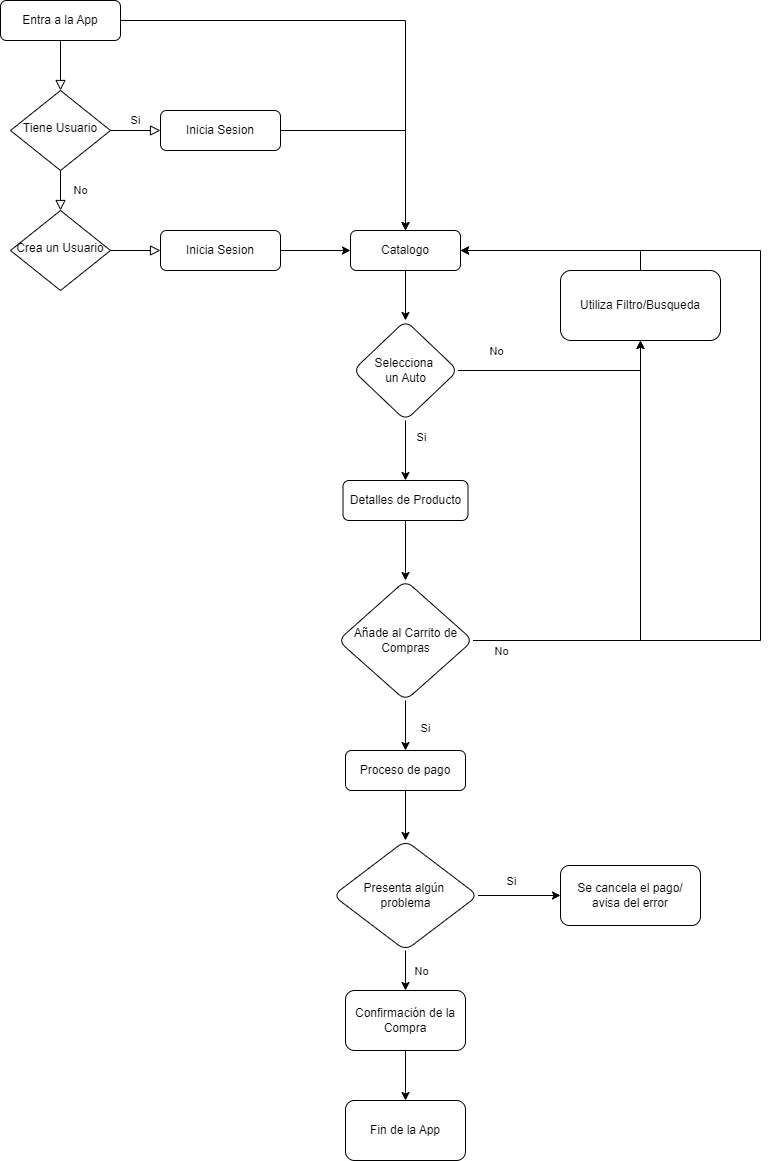

The diagram above was exported from draw.io. Its source (the exported page's mxGraphModel, read from the mxfile embedded in the PNG):
<mxGraphModel dx="2261" dy="746" grid="1" gridSize="10" guides="1" tooltips="1" connect="1" arrows="1" fold="1" page="1" pageScale="1" pageWidth="827" pageHeight="1169" math="0" shadow="0">
  <root>
    <mxCell id="WIyWlLk6GJQsqaUBKTNV-0" />
    <mxCell id="WIyWlLk6GJQsqaUBKTNV-1" parent="WIyWlLk6GJQsqaUBKTNV-0" />
    <mxCell id="WIyWlLk6GJQsqaUBKTNV-2" value="" style="rounded=0;html=1;jettySize=auto;orthogonalLoop=1;fontSize=11;endArrow=block;endFill=0;endSize=8;strokeWidth=1;shadow=0;labelBackgroundColor=none;edgeStyle=orthogonalEdgeStyle;" parent="WIyWlLk6GJQsqaUBKTNV-1" source="WIyWlLk6GJQsqaUBKTNV-3" target="WIyWlLk6GJQsqaUBKTNV-6" edge="1">
      <mxGeometry relative="1" as="geometry" />
    </mxCell>
    <mxCell id="W30jWArNpX-3SaUrFK1n-3" style="edgeStyle=orthogonalEdgeStyle;rounded=0;orthogonalLoop=1;jettySize=auto;html=1;" edge="1" parent="WIyWlLk6GJQsqaUBKTNV-1" source="WIyWlLk6GJQsqaUBKTNV-3" target="W30jWArNpX-3SaUrFK1n-0">
      <mxGeometry relative="1" as="geometry" />
    </mxCell>
    <mxCell id="WIyWlLk6GJQsqaUBKTNV-3" value="Entra a la App" style="rounded=1;whiteSpace=wrap;html=1;fontSize=12;glass=0;strokeWidth=1;shadow=0;" parent="WIyWlLk6GJQsqaUBKTNV-1" vertex="1">
      <mxGeometry x="-180" y="50" width="120" height="40" as="geometry" />
    </mxCell>
    <mxCell id="WIyWlLk6GJQsqaUBKTNV-4" value="No" style="rounded=0;html=1;jettySize=auto;orthogonalLoop=1;fontSize=11;endArrow=block;endFill=0;endSize=8;strokeWidth=1;shadow=0;labelBackgroundColor=none;edgeStyle=orthogonalEdgeStyle;" parent="WIyWlLk6GJQsqaUBKTNV-1" source="WIyWlLk6GJQsqaUBKTNV-6" target="WIyWlLk6GJQsqaUBKTNV-10" edge="1">
      <mxGeometry y="20" relative="1" as="geometry">
        <mxPoint as="offset" />
      </mxGeometry>
    </mxCell>
    <mxCell id="WIyWlLk6GJQsqaUBKTNV-5" value="Si" style="edgeStyle=orthogonalEdgeStyle;rounded=0;html=1;jettySize=auto;orthogonalLoop=1;fontSize=11;endArrow=block;endFill=0;endSize=8;strokeWidth=1;shadow=0;labelBackgroundColor=none;" parent="WIyWlLk6GJQsqaUBKTNV-1" source="WIyWlLk6GJQsqaUBKTNV-6" target="WIyWlLk6GJQsqaUBKTNV-7" edge="1">
      <mxGeometry y="10" relative="1" as="geometry">
        <mxPoint as="offset" />
      </mxGeometry>
    </mxCell>
    <mxCell id="WIyWlLk6GJQsqaUBKTNV-6" value="Tiene Usuario" style="rhombus;whiteSpace=wrap;html=1;shadow=0;fontFamily=Helvetica;fontSize=12;align=center;strokeWidth=1;spacing=6;spacingTop=-4;" parent="WIyWlLk6GJQsqaUBKTNV-1" vertex="1">
      <mxGeometry x="-170" y="140" width="100" height="80" as="geometry" />
    </mxCell>
    <mxCell id="W30jWArNpX-3SaUrFK1n-4" style="edgeStyle=orthogonalEdgeStyle;rounded=0;orthogonalLoop=1;jettySize=auto;html=1;" edge="1" parent="WIyWlLk6GJQsqaUBKTNV-1" source="WIyWlLk6GJQsqaUBKTNV-7" target="W30jWArNpX-3SaUrFK1n-0">
      <mxGeometry relative="1" as="geometry" />
    </mxCell>
    <mxCell id="WIyWlLk6GJQsqaUBKTNV-7" value="Inicia Sesion" style="rounded=1;whiteSpace=wrap;html=1;fontSize=12;glass=0;strokeWidth=1;shadow=0;" parent="WIyWlLk6GJQsqaUBKTNV-1" vertex="1">
      <mxGeometry x="-20" y="160" width="120" height="40" as="geometry" />
    </mxCell>
    <mxCell id="WIyWlLk6GJQsqaUBKTNV-8" value="" style="rounded=0;html=1;jettySize=auto;orthogonalLoop=1;fontSize=11;endArrow=block;endFill=0;endSize=8;strokeWidth=1;shadow=0;labelBackgroundColor=none;edgeStyle=orthogonalEdgeStyle;" parent="WIyWlLk6GJQsqaUBKTNV-1" source="WIyWlLk6GJQsqaUBKTNV-10" target="WIyWlLk6GJQsqaUBKTNV-11" edge="1">
      <mxGeometry x="0.3333" y="20" relative="1" as="geometry">
        <mxPoint as="offset" />
      </mxGeometry>
    </mxCell>
    <mxCell id="WIyWlLk6GJQsqaUBKTNV-10" value="Crea un Usuario" style="rhombus;whiteSpace=wrap;html=1;shadow=0;fontFamily=Helvetica;fontSize=12;align=center;strokeWidth=1;spacing=6;spacingTop=-4;" parent="WIyWlLk6GJQsqaUBKTNV-1" vertex="1">
      <mxGeometry x="-170" y="260" width="100" height="80" as="geometry" />
    </mxCell>
    <mxCell id="W30jWArNpX-3SaUrFK1n-1" value="" style="edgeStyle=orthogonalEdgeStyle;rounded=0;orthogonalLoop=1;jettySize=auto;html=1;" edge="1" parent="WIyWlLk6GJQsqaUBKTNV-1" source="WIyWlLk6GJQsqaUBKTNV-11" target="W30jWArNpX-3SaUrFK1n-0">
      <mxGeometry relative="1" as="geometry" />
    </mxCell>
    <mxCell id="WIyWlLk6GJQsqaUBKTNV-11" value="Inicia Sesion" style="rounded=1;whiteSpace=wrap;html=1;fontSize=12;glass=0;strokeWidth=1;shadow=0;" parent="WIyWlLk6GJQsqaUBKTNV-1" vertex="1">
      <mxGeometry x="-20" y="280" width="120" height="40" as="geometry" />
    </mxCell>
    <mxCell id="W30jWArNpX-3SaUrFK1n-6" value="" style="edgeStyle=orthogonalEdgeStyle;rounded=0;orthogonalLoop=1;jettySize=auto;html=1;" edge="1" parent="WIyWlLk6GJQsqaUBKTNV-1" source="W30jWArNpX-3SaUrFK1n-0" target="W30jWArNpX-3SaUrFK1n-5">
      <mxGeometry relative="1" as="geometry" />
    </mxCell>
    <mxCell id="W30jWArNpX-3SaUrFK1n-0" value="Catalogo" style="whiteSpace=wrap;html=1;rounded=1;glass=0;strokeWidth=1;shadow=0;" vertex="1" parent="WIyWlLk6GJQsqaUBKTNV-1">
      <mxGeometry x="170" y="280" width="110" height="40" as="geometry" />
    </mxCell>
    <mxCell id="W30jWArNpX-3SaUrFK1n-8" value="" style="edgeStyle=orthogonalEdgeStyle;rounded=0;orthogonalLoop=1;jettySize=auto;html=1;" edge="1" parent="WIyWlLk6GJQsqaUBKTNV-1" source="W30jWArNpX-3SaUrFK1n-5" target="W30jWArNpX-3SaUrFK1n-7">
      <mxGeometry relative="1" as="geometry">
        <Array as="points">
          <mxPoint x="460" y="420" />
        </Array>
      </mxGeometry>
    </mxCell>
    <mxCell id="W30jWArNpX-3SaUrFK1n-9" value="No" style="edgeLabel;html=1;align=center;verticalAlign=middle;resizable=0;points=[];" vertex="1" connectable="0" parent="W30jWArNpX-3SaUrFK1n-8">
      <mxGeometry x="0.0044" y="4" relative="1" as="geometry">
        <mxPoint x="-69" y="-16" as="offset" />
      </mxGeometry>
    </mxCell>
    <mxCell id="W30jWArNpX-3SaUrFK1n-12" value="" style="edgeStyle=orthogonalEdgeStyle;rounded=0;orthogonalLoop=1;jettySize=auto;html=1;" edge="1" parent="WIyWlLk6GJQsqaUBKTNV-1" source="W30jWArNpX-3SaUrFK1n-5" target="W30jWArNpX-3SaUrFK1n-11">
      <mxGeometry relative="1" as="geometry" />
    </mxCell>
    <mxCell id="W30jWArNpX-3SaUrFK1n-13" value="Si" style="edgeLabel;html=1;align=center;verticalAlign=middle;resizable=0;points=[];" vertex="1" connectable="0" parent="W30jWArNpX-3SaUrFK1n-12">
      <mxGeometry x="-0.24" relative="1" as="geometry">
        <mxPoint x="15" y="-7" as="offset" />
      </mxGeometry>
    </mxCell>
    <mxCell id="W30jWArNpX-3SaUrFK1n-5" value="Selecciona&amp;nbsp;&lt;div&gt;un Auto&lt;/div&gt;" style="rhombus;whiteSpace=wrap;html=1;rounded=1;glass=0;strokeWidth=1;shadow=0;" vertex="1" parent="WIyWlLk6GJQsqaUBKTNV-1">
      <mxGeometry x="172.5" y="370" width="105" height="100" as="geometry" />
    </mxCell>
    <mxCell id="W30jWArNpX-3SaUrFK1n-10" style="edgeStyle=orthogonalEdgeStyle;rounded=0;orthogonalLoop=1;jettySize=auto;html=1;" edge="1" parent="WIyWlLk6GJQsqaUBKTNV-1" source="W30jWArNpX-3SaUrFK1n-7" target="W30jWArNpX-3SaUrFK1n-0">
      <mxGeometry relative="1" as="geometry">
        <Array as="points">
          <mxPoint x="460" y="300" />
        </Array>
      </mxGeometry>
    </mxCell>
    <mxCell id="W30jWArNpX-3SaUrFK1n-7" value="Utiliza Filtro/Busqueda" style="whiteSpace=wrap;html=1;rounded=1;glass=0;strokeWidth=1;shadow=0;" vertex="1" parent="WIyWlLk6GJQsqaUBKTNV-1">
      <mxGeometry x="380" y="320" width="160" height="70" as="geometry" />
    </mxCell>
    <mxCell id="W30jWArNpX-3SaUrFK1n-15" value="" style="edgeStyle=orthogonalEdgeStyle;rounded=0;orthogonalLoop=1;jettySize=auto;html=1;" edge="1" parent="WIyWlLk6GJQsqaUBKTNV-1" source="W30jWArNpX-3SaUrFK1n-11" target="W30jWArNpX-3SaUrFK1n-14">
      <mxGeometry relative="1" as="geometry" />
    </mxCell>
    <mxCell id="W30jWArNpX-3SaUrFK1n-11" value="Detalles de Producto" style="whiteSpace=wrap;html=1;rounded=1;glass=0;strokeWidth=1;shadow=0;" vertex="1" parent="WIyWlLk6GJQsqaUBKTNV-1">
      <mxGeometry x="162.5" y="530" width="125" height="40" as="geometry" />
    </mxCell>
    <mxCell id="W30jWArNpX-3SaUrFK1n-16" style="edgeStyle=orthogonalEdgeStyle;rounded=0;orthogonalLoop=1;jettySize=auto;html=1;" edge="1" parent="WIyWlLk6GJQsqaUBKTNV-1" source="W30jWArNpX-3SaUrFK1n-14" target="W30jWArNpX-3SaUrFK1n-7">
      <mxGeometry relative="1" as="geometry" />
    </mxCell>
    <mxCell id="W30jWArNpX-3SaUrFK1n-17" value="No" style="edgeLabel;html=1;align=center;verticalAlign=middle;resizable=0;points=[];" vertex="1" connectable="0" parent="W30jWArNpX-3SaUrFK1n-16">
      <mxGeometry x="-0.8952" y="2" relative="1" as="geometry">
        <mxPoint x="4" y="12" as="offset" />
      </mxGeometry>
    </mxCell>
    <mxCell id="W30jWArNpX-3SaUrFK1n-18" style="edgeStyle=orthogonalEdgeStyle;rounded=0;orthogonalLoop=1;jettySize=auto;html=1;" edge="1" parent="WIyWlLk6GJQsqaUBKTNV-1" source="W30jWArNpX-3SaUrFK1n-14" target="W30jWArNpX-3SaUrFK1n-0">
      <mxGeometry relative="1" as="geometry">
        <mxPoint x="590" y="270" as="targetPoint" />
        <Array as="points">
          <mxPoint x="580" y="690" />
          <mxPoint x="580" y="300" />
        </Array>
      </mxGeometry>
    </mxCell>
    <mxCell id="W30jWArNpX-3SaUrFK1n-21" value="" style="edgeStyle=orthogonalEdgeStyle;rounded=0;orthogonalLoop=1;jettySize=auto;html=1;" edge="1" parent="WIyWlLk6GJQsqaUBKTNV-1" source="W30jWArNpX-3SaUrFK1n-14" target="W30jWArNpX-3SaUrFK1n-20">
      <mxGeometry relative="1" as="geometry" />
    </mxCell>
    <mxCell id="W30jWArNpX-3SaUrFK1n-22" value="Si" style="edgeLabel;html=1;align=center;verticalAlign=middle;resizable=0;points=[];" vertex="1" connectable="0" parent="W30jWArNpX-3SaUrFK1n-21">
      <mxGeometry x="-0.1487" y="4" relative="1" as="geometry">
        <mxPoint x="15" y="6" as="offset" />
      </mxGeometry>
    </mxCell>
    <mxCell id="W30jWArNpX-3SaUrFK1n-14" value="Añade al Carrito de Compras" style="rhombus;whiteSpace=wrap;html=1;rounded=1;glass=0;strokeWidth=1;shadow=0;" vertex="1" parent="WIyWlLk6GJQsqaUBKTNV-1">
      <mxGeometry x="157.5" y="630" width="135" height="120" as="geometry" />
    </mxCell>
    <mxCell id="W30jWArNpX-3SaUrFK1n-24" value="" style="edgeStyle=orthogonalEdgeStyle;rounded=0;orthogonalLoop=1;jettySize=auto;html=1;" edge="1" parent="WIyWlLk6GJQsqaUBKTNV-1" source="W30jWArNpX-3SaUrFK1n-20" target="W30jWArNpX-3SaUrFK1n-23">
      <mxGeometry relative="1" as="geometry" />
    </mxCell>
    <mxCell id="W30jWArNpX-3SaUrFK1n-20" value="Proceso de pago" style="whiteSpace=wrap;html=1;rounded=1;glass=0;strokeWidth=1;shadow=0;" vertex="1" parent="WIyWlLk6GJQsqaUBKTNV-1">
      <mxGeometry x="165" y="800" width="120" height="40" as="geometry" />
    </mxCell>
    <mxCell id="W30jWArNpX-3SaUrFK1n-27" value="" style="edgeStyle=orthogonalEdgeStyle;rounded=0;orthogonalLoop=1;jettySize=auto;html=1;" edge="1" parent="WIyWlLk6GJQsqaUBKTNV-1" source="W30jWArNpX-3SaUrFK1n-23" target="W30jWArNpX-3SaUrFK1n-26">
      <mxGeometry relative="1" as="geometry">
        <mxPoint x="340" y="970" as="sourcePoint" />
        <mxPoint x="460" y="855" as="targetPoint" />
        <Array as="points" />
      </mxGeometry>
    </mxCell>
    <mxCell id="W30jWArNpX-3SaUrFK1n-28" value="Si" style="edgeLabel;html=1;align=center;verticalAlign=middle;resizable=0;points=[];" vertex="1" connectable="0" parent="W30jWArNpX-3SaUrFK1n-27">
      <mxGeometry x="-0.0378" y="4" relative="1" as="geometry">
        <mxPoint x="-7" y="-11" as="offset" />
      </mxGeometry>
    </mxCell>
    <mxCell id="W30jWArNpX-3SaUrFK1n-30" style="edgeStyle=orthogonalEdgeStyle;rounded=0;orthogonalLoop=1;jettySize=auto;html=1;" edge="1" parent="WIyWlLk6GJQsqaUBKTNV-1" source="W30jWArNpX-3SaUrFK1n-23" target="W30jWArNpX-3SaUrFK1n-32">
      <mxGeometry relative="1" as="geometry">
        <mxPoint x="225" y="1060" as="targetPoint" />
      </mxGeometry>
    </mxCell>
    <mxCell id="W30jWArNpX-3SaUrFK1n-31" value="No" style="edgeLabel;html=1;align=center;verticalAlign=middle;resizable=0;points=[];" vertex="1" connectable="0" parent="W30jWArNpX-3SaUrFK1n-30">
      <mxGeometry x="-0.2728" y="2" relative="1" as="geometry">
        <mxPoint x="13" y="5" as="offset" />
      </mxGeometry>
    </mxCell>
    <mxCell id="W30jWArNpX-3SaUrFK1n-23" value="Presenta algún&amp;nbsp;&lt;div&gt;problema&lt;/div&gt;" style="rhombus;whiteSpace=wrap;html=1;rounded=1;glass=0;strokeWidth=1;shadow=0;" vertex="1" parent="WIyWlLk6GJQsqaUBKTNV-1">
      <mxGeometry x="152.5" y="890" width="145" height="110" as="geometry" />
    </mxCell>
    <mxCell id="W30jWArNpX-3SaUrFK1n-26" value="Se cancela el pago/&lt;div&gt;avisa del error&lt;/div&gt;" style="whiteSpace=wrap;html=1;rounded=1;glass=0;strokeWidth=1;shadow=0;" vertex="1" parent="WIyWlLk6GJQsqaUBKTNV-1">
      <mxGeometry x="380" y="915" width="140" height="60" as="geometry" />
    </mxCell>
    <mxCell id="W30jWArNpX-3SaUrFK1n-37" value="" style="edgeStyle=orthogonalEdgeStyle;rounded=0;orthogonalLoop=1;jettySize=auto;html=1;" edge="1" parent="WIyWlLk6GJQsqaUBKTNV-1" source="W30jWArNpX-3SaUrFK1n-32" target="W30jWArNpX-3SaUrFK1n-36">
      <mxGeometry relative="1" as="geometry" />
    </mxCell>
    <mxCell id="W30jWArNpX-3SaUrFK1n-32" value="Confirmación de la Compra" style="whiteSpace=wrap;html=1;rounded=1;glass=0;strokeWidth=1;shadow=0;" vertex="1" parent="WIyWlLk6GJQsqaUBKTNV-1">
      <mxGeometry x="165" y="1040" width="120" height="60" as="geometry" />
    </mxCell>
    <mxCell id="W30jWArNpX-3SaUrFK1n-36" value="Fin de la App" style="whiteSpace=wrap;html=1;rounded=1;glass=0;strokeWidth=1;shadow=0;" vertex="1" parent="WIyWlLk6GJQsqaUBKTNV-1">
      <mxGeometry x="165" y="1150" width="120" height="60" as="geometry" />
    </mxCell>
  </root>
</mxGraphModel>